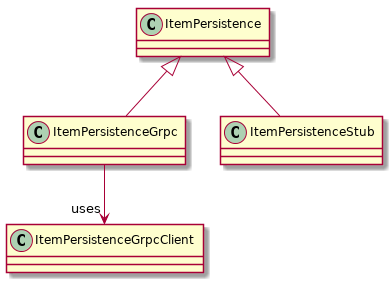

The diagram above was rendered by PlantUML. Its source (embedded in the PNG):
@startuml
ItemPersistence <|-- ItemPersistenceGrpc
ItemPersistence <|-- ItemPersistenceStub

ItemPersistenceGrpc --> "uses" ItemPersistenceGrpcClient
@enduml